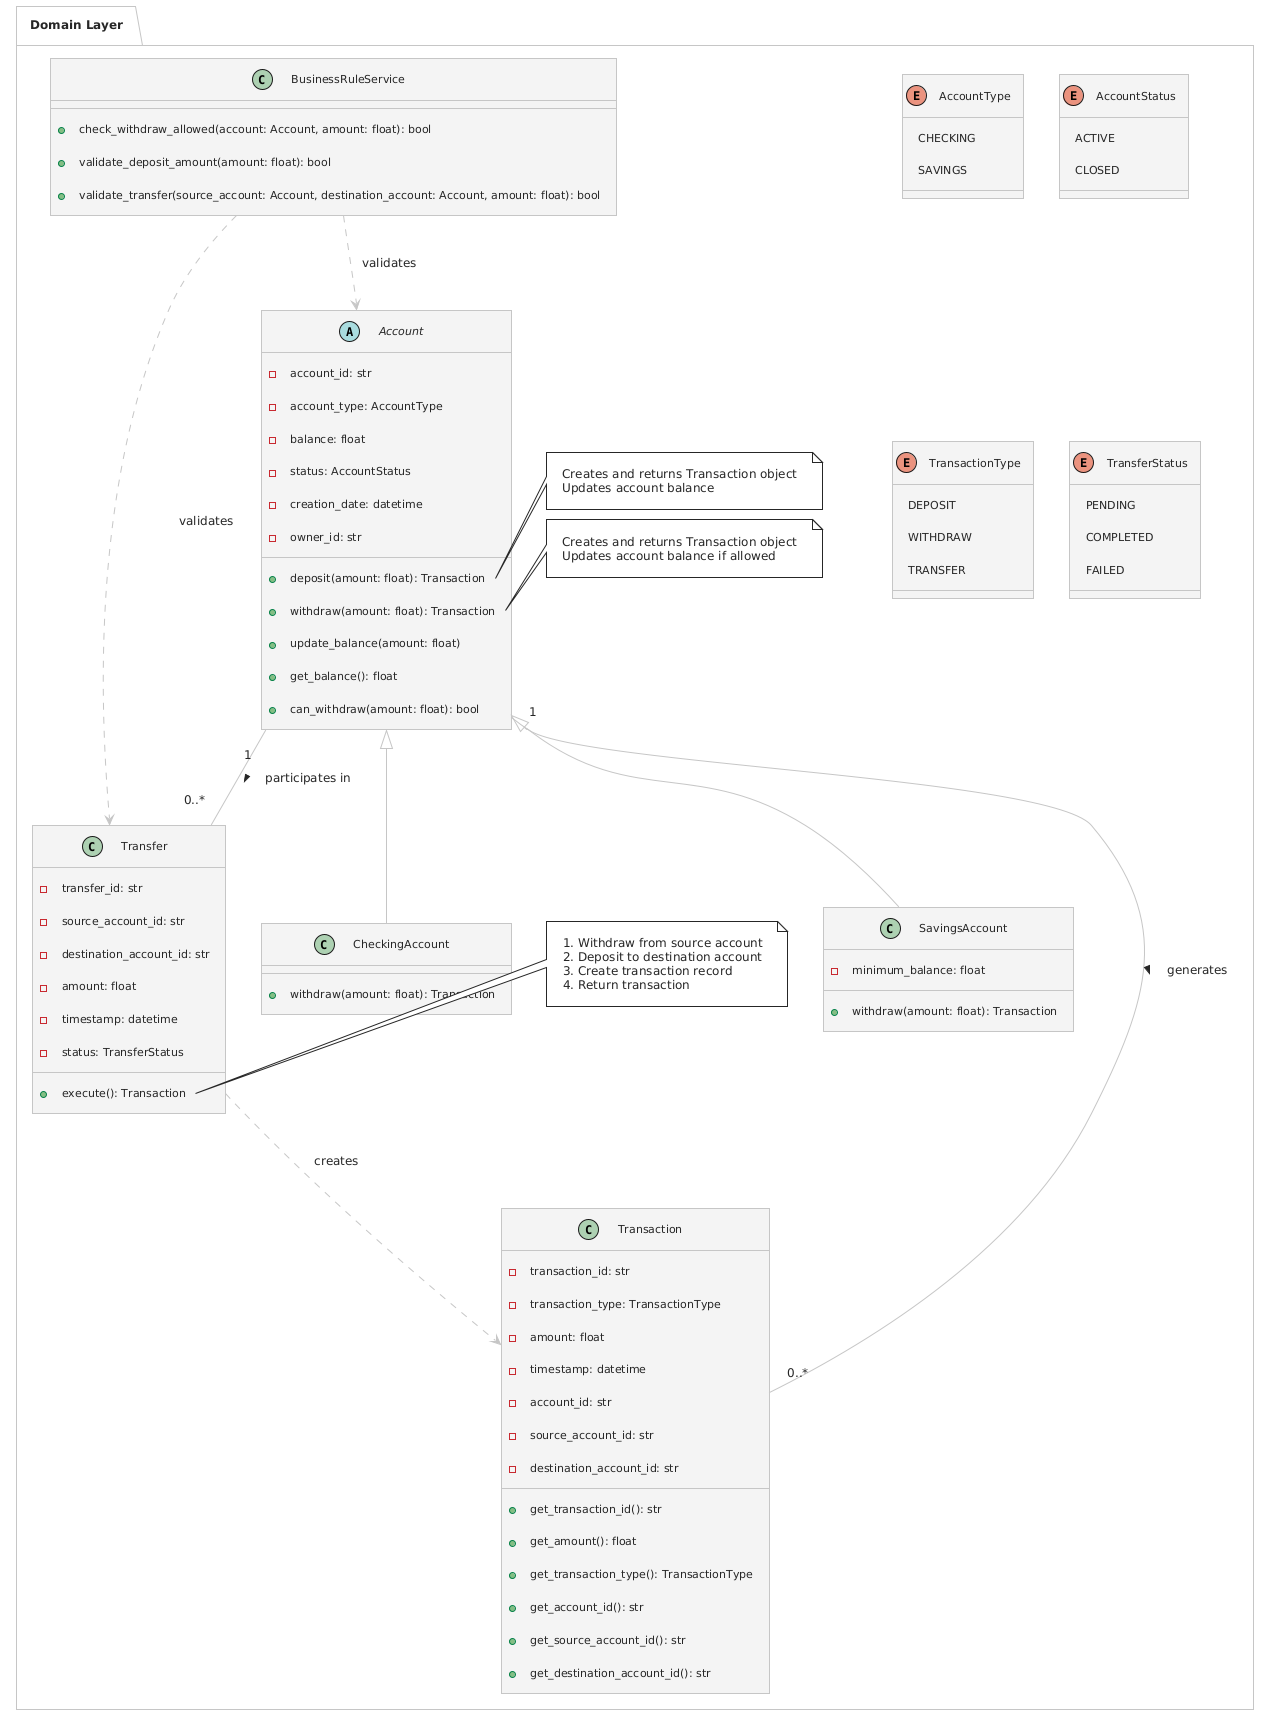

The diagram above was rendered by PlantUML. Its source (embedded in the PNG):
@startuml
!theme carbon-gray
package "Domain Layer" {
    abstract class Account {
        -account_id: str
        -account_type: AccountType
        -balance: float
        -status: AccountStatus
        -creation_date: datetime
        -owner_id: str
        +deposit(amount: float): Transaction
        +withdraw(amount: float): Transaction
        +update_balance(amount: float)
        +get_balance(): float
        +can_withdraw(amount: float): bool
    }
    
    class CheckingAccount {
        +withdraw(amount: float): Transaction
    }
    
    class SavingsAccount {
        -minimum_balance: float
        +withdraw(amount: float): Transaction
    }
    
    class Transaction {
        -transaction_id: str
        -transaction_type: TransactionType
        -amount: float
        -timestamp: datetime
        -account_id: str
        -source_account_id: str
        -destination_account_id: str
        +get_transaction_id(): str
        +get_amount(): float
        +get_transaction_type(): TransactionType
        +get_account_id(): str
        +get_source_account_id(): str
        +get_destination_account_id(): str
    }
    
    class Transfer {
        -transfer_id: str
        -source_account_id: str
        -destination_account_id: str
        -amount: float
        -timestamp: datetime
        -status: TransferStatus
        +execute(): Transaction
    }
    
    enum AccountType {
        CHECKING
        SAVINGS
    }
    
    enum AccountStatus {
        ACTIVE
        CLOSED
    }
    
    enum TransactionType {
        DEPOSIT
        WITHDRAW
        TRANSFER
    }
    
    enum TransferStatus {
        PENDING
        COMPLETED
        FAILED
    }
    
    class BusinessRuleService {
        +check_withdraw_allowed(account: Account, amount: float): bool
        +validate_deposit_amount(amount: float): bool
        +validate_transfer(source_account: Account, destination_account: Account, amount: float): bool
    }
    
    ' Domain Layer Relationships
    Account <|-- CheckingAccount
    Account <|-- SavingsAccount
    Account "1" -- "0..*" Transaction : generates >
    Account "1" -- "0..*" Transfer : participates in >
    Transfer ..> Transaction : creates
    BusinessRuleService ..> Account : validates
    BusinessRuleService ..> Transfer : validates
    
    note right of Account::deposit
      Creates and returns Transaction object
      Updates account balance
    end note
    
    note right of Account::withdraw
      Creates and returns Transaction object
      Updates account balance if allowed
    end note
    
    note right of Transfer::execute
      1. Withdraw from source account
      2. Deposit to destination account
      3. Create transaction record
      4. Return transaction
    end note
}
@enduml